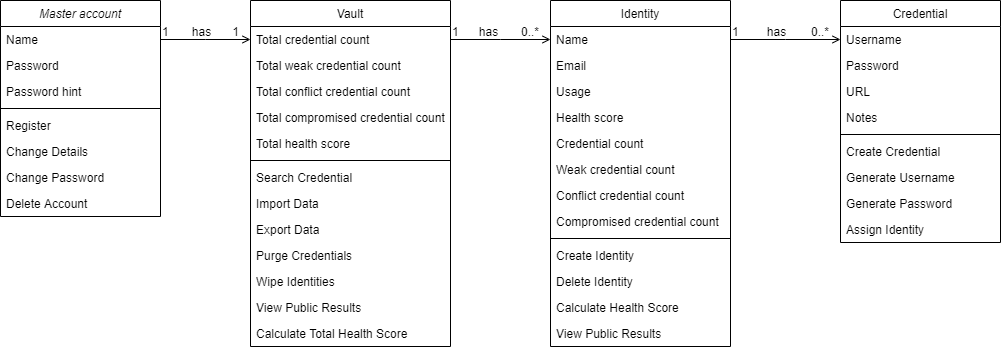

The diagram above was exported from draw.io. Its source (the exported page's mxGraphModel, read from the mxfile embedded in the PNG):
<mxGraphModel dx="1422" dy="822" grid="1" gridSize="10" guides="1" tooltips="1" connect="1" arrows="1" fold="1" page="1" pageScale="1" pageWidth="827" pageHeight="1169" math="0" shadow="0">
  <root>
    <mxCell id="WIyWlLk6GJQsqaUBKTNV-0" />
    <mxCell id="WIyWlLk6GJQsqaUBKTNV-1" parent="WIyWlLk6GJQsqaUBKTNV-0" />
    <mxCell id="zkfFHV4jXpPFQw0GAbJ--0" value="Master account" style="swimlane;fontStyle=2;align=center;verticalAlign=top;childLayout=stackLayout;horizontal=1;startSize=26;horizontalStack=0;resizeParent=1;resizeLast=0;collapsible=1;marginBottom=0;rounded=0;shadow=0;strokeWidth=1;" parent="WIyWlLk6GJQsqaUBKTNV-1" vertex="1">
      <mxGeometry x="10" y="140" width="160" height="216" as="geometry">
        <mxRectangle x="230" y="140" width="160" height="26" as="alternateBounds" />
      </mxGeometry>
    </mxCell>
    <mxCell id="zkfFHV4jXpPFQw0GAbJ--1" value="Name" style="text;align=left;verticalAlign=top;spacingLeft=4;spacingRight=4;overflow=hidden;rotatable=0;points=[[0,0.5],[1,0.5]];portConstraint=eastwest;" parent="zkfFHV4jXpPFQw0GAbJ--0" vertex="1">
      <mxGeometry y="26" width="160" height="26" as="geometry" />
    </mxCell>
    <mxCell id="zkfFHV4jXpPFQw0GAbJ--2" value="Password" style="text;align=left;verticalAlign=top;spacingLeft=4;spacingRight=4;overflow=hidden;rotatable=0;points=[[0,0.5],[1,0.5]];portConstraint=eastwest;rounded=0;shadow=0;html=0;" parent="zkfFHV4jXpPFQw0GAbJ--0" vertex="1">
      <mxGeometry y="52" width="160" height="26" as="geometry" />
    </mxCell>
    <mxCell id="zkfFHV4jXpPFQw0GAbJ--3" value="Password hint" style="text;align=left;verticalAlign=top;spacingLeft=4;spacingRight=4;overflow=hidden;rotatable=0;points=[[0,0.5],[1,0.5]];portConstraint=eastwest;rounded=0;shadow=0;html=0;" parent="zkfFHV4jXpPFQw0GAbJ--0" vertex="1">
      <mxGeometry y="78" width="160" height="26" as="geometry" />
    </mxCell>
    <mxCell id="zkfFHV4jXpPFQw0GAbJ--4" value="" style="line;html=1;strokeWidth=1;align=left;verticalAlign=middle;spacingTop=-1;spacingLeft=3;spacingRight=3;rotatable=0;labelPosition=right;points=[];portConstraint=eastwest;" parent="zkfFHV4jXpPFQw0GAbJ--0" vertex="1">
      <mxGeometry y="104" width="160" height="8" as="geometry" />
    </mxCell>
    <mxCell id="zkfFHV4jXpPFQw0GAbJ--5" value="Register" style="text;align=left;verticalAlign=top;spacingLeft=4;spacingRight=4;overflow=hidden;rotatable=0;points=[[0,0.5],[1,0.5]];portConstraint=eastwest;" parent="zkfFHV4jXpPFQw0GAbJ--0" vertex="1">
      <mxGeometry y="112" width="160" height="26" as="geometry" />
    </mxCell>
    <mxCell id="mYXn2dUrH-fN-D2QBRZK-28" value="Change Details" style="text;align=left;verticalAlign=top;spacingLeft=4;spacingRight=4;overflow=hidden;rotatable=0;points=[[0,0.5],[1,0.5]];portConstraint=eastwest;" vertex="1" parent="zkfFHV4jXpPFQw0GAbJ--0">
      <mxGeometry y="138" width="160" height="26" as="geometry" />
    </mxCell>
    <mxCell id="mYXn2dUrH-fN-D2QBRZK-29" value="Change Password" style="text;align=left;verticalAlign=top;spacingLeft=4;spacingRight=4;overflow=hidden;rotatable=0;points=[[0,0.5],[1,0.5]];portConstraint=eastwest;" vertex="1" parent="zkfFHV4jXpPFQw0GAbJ--0">
      <mxGeometry y="164" width="160" height="26" as="geometry" />
    </mxCell>
    <mxCell id="mYXn2dUrH-fN-D2QBRZK-36" value="Delete Account" style="text;align=left;verticalAlign=top;spacingLeft=4;spacingRight=4;overflow=hidden;rotatable=0;points=[[0,0.5],[1,0.5]];portConstraint=eastwest;" vertex="1" parent="zkfFHV4jXpPFQw0GAbJ--0">
      <mxGeometry y="190" width="160" height="26" as="geometry" />
    </mxCell>
    <mxCell id="zkfFHV4jXpPFQw0GAbJ--6" value="Identity" style="swimlane;fontStyle=0;align=center;verticalAlign=top;childLayout=stackLayout;horizontal=1;startSize=26;horizontalStack=0;resizeParent=1;resizeLast=0;collapsible=1;marginBottom=0;rounded=0;shadow=0;strokeWidth=1;" parent="WIyWlLk6GJQsqaUBKTNV-1" vertex="1">
      <mxGeometry x="560" y="140" width="180" height="346" as="geometry">
        <mxRectangle x="130" y="380" width="160" height="26" as="alternateBounds" />
      </mxGeometry>
    </mxCell>
    <mxCell id="zkfFHV4jXpPFQw0GAbJ--7" value="Name" style="text;align=left;verticalAlign=top;spacingLeft=4;spacingRight=4;overflow=hidden;rotatable=0;points=[[0,0.5],[1,0.5]];portConstraint=eastwest;" parent="zkfFHV4jXpPFQw0GAbJ--6" vertex="1">
      <mxGeometry y="26" width="180" height="26" as="geometry" />
    </mxCell>
    <mxCell id="zkfFHV4jXpPFQw0GAbJ--8" value="Email" style="text;align=left;verticalAlign=top;spacingLeft=4;spacingRight=4;overflow=hidden;rotatable=0;points=[[0,0.5],[1,0.5]];portConstraint=eastwest;rounded=0;shadow=0;html=0;" parent="zkfFHV4jXpPFQw0GAbJ--6" vertex="1">
      <mxGeometry y="52" width="180" height="26" as="geometry" />
    </mxCell>
    <mxCell id="mYXn2dUrH-fN-D2QBRZK-24" value="Usage" style="text;align=left;verticalAlign=top;spacingLeft=4;spacingRight=4;overflow=hidden;rotatable=0;points=[[0,0.5],[1,0.5]];portConstraint=eastwest;rounded=0;shadow=0;html=0;" vertex="1" parent="zkfFHV4jXpPFQw0GAbJ--6">
      <mxGeometry y="78" width="180" height="26" as="geometry" />
    </mxCell>
    <mxCell id="mYXn2dUrH-fN-D2QBRZK-30" value="Health score" style="text;align=left;verticalAlign=top;spacingLeft=4;spacingRight=4;overflow=hidden;rotatable=0;points=[[0,0.5],[1,0.5]];portConstraint=eastwest;" vertex="1" parent="zkfFHV4jXpPFQw0GAbJ--6">
      <mxGeometry y="104" width="180" height="26" as="geometry" />
    </mxCell>
    <mxCell id="mYXn2dUrH-fN-D2QBRZK-55" value="Credential count" style="text;align=left;verticalAlign=top;spacingLeft=4;spacingRight=4;overflow=hidden;rotatable=0;points=[[0,0.5],[1,0.5]];portConstraint=eastwest;" vertex="1" parent="zkfFHV4jXpPFQw0GAbJ--6">
      <mxGeometry y="130" width="180" height="26" as="geometry" />
    </mxCell>
    <mxCell id="mYXn2dUrH-fN-D2QBRZK-56" value="Weak credential count" style="text;align=left;verticalAlign=top;spacingLeft=4;spacingRight=4;overflow=hidden;rotatable=0;points=[[0,0.5],[1,0.5]];portConstraint=eastwest;" vertex="1" parent="zkfFHV4jXpPFQw0GAbJ--6">
      <mxGeometry y="156" width="180" height="26" as="geometry" />
    </mxCell>
    <mxCell id="mYXn2dUrH-fN-D2QBRZK-57" value="Conflict credential count" style="text;align=left;verticalAlign=top;spacingLeft=4;spacingRight=4;overflow=hidden;rotatable=0;points=[[0,0.5],[1,0.5]];portConstraint=eastwest;" vertex="1" parent="zkfFHV4jXpPFQw0GAbJ--6">
      <mxGeometry y="182" width="180" height="26" as="geometry" />
    </mxCell>
    <mxCell id="mYXn2dUrH-fN-D2QBRZK-58" value="Compromised credential count" style="text;align=left;verticalAlign=top;spacingLeft=4;spacingRight=4;overflow=hidden;rotatable=0;points=[[0,0.5],[1,0.5]];portConstraint=eastwest;" vertex="1" parent="zkfFHV4jXpPFQw0GAbJ--6">
      <mxGeometry y="208" width="180" height="26" as="geometry" />
    </mxCell>
    <mxCell id="zkfFHV4jXpPFQw0GAbJ--9" value="" style="line;html=1;strokeWidth=1;align=left;verticalAlign=middle;spacingTop=-1;spacingLeft=3;spacingRight=3;rotatable=0;labelPosition=right;points=[];portConstraint=eastwest;" parent="zkfFHV4jXpPFQw0GAbJ--6" vertex="1">
      <mxGeometry y="234" width="180" height="8" as="geometry" />
    </mxCell>
    <mxCell id="zkfFHV4jXpPFQw0GAbJ--11" value="Create Identity" style="text;align=left;verticalAlign=top;spacingLeft=4;spacingRight=4;overflow=hidden;rotatable=0;points=[[0,0.5],[1,0.5]];portConstraint=eastwest;" parent="zkfFHV4jXpPFQw0GAbJ--6" vertex="1">
      <mxGeometry y="242" width="180" height="26" as="geometry" />
    </mxCell>
    <mxCell id="mYXn2dUrH-fN-D2QBRZK-32" value="Delete Identity" style="text;align=left;verticalAlign=top;spacingLeft=4;spacingRight=4;overflow=hidden;rotatable=0;points=[[0,0.5],[1,0.5]];portConstraint=eastwest;" vertex="1" parent="zkfFHV4jXpPFQw0GAbJ--6">
      <mxGeometry y="268" width="180" height="26" as="geometry" />
    </mxCell>
    <mxCell id="mYXn2dUrH-fN-D2QBRZK-31" value="Calculate Health Score" style="text;align=left;verticalAlign=top;spacingLeft=4;spacingRight=4;overflow=hidden;rotatable=0;points=[[0,0.5],[1,0.5]];portConstraint=eastwest;" vertex="1" parent="zkfFHV4jXpPFQw0GAbJ--6">
      <mxGeometry y="294" width="180" height="26" as="geometry" />
    </mxCell>
    <mxCell id="mYXn2dUrH-fN-D2QBRZK-33" value="View Public Results" style="text;align=left;verticalAlign=top;spacingLeft=4;spacingRight=4;overflow=hidden;rotatable=0;points=[[0,0.5],[1,0.5]];portConstraint=eastwest;" vertex="1" parent="zkfFHV4jXpPFQw0GAbJ--6">
      <mxGeometry y="320" width="180" height="26" as="geometry" />
    </mxCell>
    <mxCell id="zkfFHV4jXpPFQw0GAbJ--13" value="Credential" style="swimlane;fontStyle=0;align=center;verticalAlign=top;childLayout=stackLayout;horizontal=1;startSize=26;horizontalStack=0;resizeParent=1;resizeLast=0;collapsible=1;marginBottom=0;rounded=0;shadow=0;strokeWidth=1;" parent="WIyWlLk6GJQsqaUBKTNV-1" vertex="1">
      <mxGeometry x="850" y="140" width="160" height="242" as="geometry">
        <mxRectangle x="340" y="380" width="170" height="26" as="alternateBounds" />
      </mxGeometry>
    </mxCell>
    <mxCell id="zkfFHV4jXpPFQw0GAbJ--14" value="Username" style="text;align=left;verticalAlign=top;spacingLeft=4;spacingRight=4;overflow=hidden;rotatable=0;points=[[0,0.5],[1,0.5]];portConstraint=eastwest;" parent="zkfFHV4jXpPFQw0GAbJ--13" vertex="1">
      <mxGeometry y="26" width="160" height="26" as="geometry" />
    </mxCell>
    <mxCell id="mYXn2dUrH-fN-D2QBRZK-25" value="Password" style="text;align=left;verticalAlign=top;spacingLeft=4;spacingRight=4;overflow=hidden;rotatable=0;points=[[0,0.5],[1,0.5]];portConstraint=eastwest;" vertex="1" parent="zkfFHV4jXpPFQw0GAbJ--13">
      <mxGeometry y="52" width="160" height="26" as="geometry" />
    </mxCell>
    <mxCell id="mYXn2dUrH-fN-D2QBRZK-26" value="URL" style="text;align=left;verticalAlign=top;spacingLeft=4;spacingRight=4;overflow=hidden;rotatable=0;points=[[0,0.5],[1,0.5]];portConstraint=eastwest;" vertex="1" parent="zkfFHV4jXpPFQw0GAbJ--13">
      <mxGeometry y="78" width="160" height="26" as="geometry" />
    </mxCell>
    <mxCell id="mYXn2dUrH-fN-D2QBRZK-27" value="Notes" style="text;align=left;verticalAlign=top;spacingLeft=4;spacingRight=4;overflow=hidden;rotatable=0;points=[[0,0.5],[1,0.5]];portConstraint=eastwest;" vertex="1" parent="zkfFHV4jXpPFQw0GAbJ--13">
      <mxGeometry y="104" width="160" height="26" as="geometry" />
    </mxCell>
    <mxCell id="zkfFHV4jXpPFQw0GAbJ--15" value="" style="line;html=1;strokeWidth=1;align=left;verticalAlign=middle;spacingTop=-1;spacingLeft=3;spacingRight=3;rotatable=0;labelPosition=right;points=[];portConstraint=eastwest;" parent="zkfFHV4jXpPFQw0GAbJ--13" vertex="1">
      <mxGeometry y="130" width="160" height="8" as="geometry" />
    </mxCell>
    <mxCell id="mYXn2dUrH-fN-D2QBRZK-54" value="Create Credential" style="text;align=left;verticalAlign=top;spacingLeft=4;spacingRight=4;overflow=hidden;rotatable=0;points=[[0,0.5],[1,0.5]];portConstraint=eastwest;" vertex="1" parent="zkfFHV4jXpPFQw0GAbJ--13">
      <mxGeometry y="138" width="160" height="26" as="geometry" />
    </mxCell>
    <mxCell id="mYXn2dUrH-fN-D2QBRZK-47" value="Generate Username" style="text;align=left;verticalAlign=top;spacingLeft=4;spacingRight=4;overflow=hidden;rotatable=0;points=[[0,0.5],[1,0.5]];portConstraint=eastwest;" vertex="1" parent="zkfFHV4jXpPFQw0GAbJ--13">
      <mxGeometry y="164" width="160" height="26" as="geometry" />
    </mxCell>
    <mxCell id="mYXn2dUrH-fN-D2QBRZK-48" value="Generate Password" style="text;align=left;verticalAlign=top;spacingLeft=4;spacingRight=4;overflow=hidden;rotatable=0;points=[[0,0.5],[1,0.5]];portConstraint=eastwest;" vertex="1" parent="zkfFHV4jXpPFQw0GAbJ--13">
      <mxGeometry y="190" width="160" height="26" as="geometry" />
    </mxCell>
    <mxCell id="mYXn2dUrH-fN-D2QBRZK-49" value="Assign Identity" style="text;align=left;verticalAlign=top;spacingLeft=4;spacingRight=4;overflow=hidden;rotatable=0;points=[[0,0.5],[1,0.5]];portConstraint=eastwest;" vertex="1" parent="zkfFHV4jXpPFQw0GAbJ--13">
      <mxGeometry y="216" width="160" height="26" as="geometry" />
    </mxCell>
    <mxCell id="mYXn2dUrH-fN-D2QBRZK-13" value="" style="endArrow=open;shadow=0;strokeWidth=1;rounded=0;endFill=1;edgeStyle=elbowEdgeStyle;elbow=vertical;exitX=1;exitY=0.5;exitDx=0;exitDy=0;entryX=0;entryY=0.5;entryDx=0;entryDy=0;" edge="1" parent="WIyWlLk6GJQsqaUBKTNV-1" source="zkfFHV4jXpPFQw0GAbJ--7" target="zkfFHV4jXpPFQw0GAbJ--14">
      <mxGeometry x="0.5" y="41" relative="1" as="geometry">
        <mxPoint x="950" y="350" as="sourcePoint" />
        <mxPoint x="1078" y="350" as="targetPoint" />
        <mxPoint x="-40" y="32" as="offset" />
      </mxGeometry>
    </mxCell>
    <mxCell id="mYXn2dUrH-fN-D2QBRZK-14" value="1" style="resizable=0;align=left;verticalAlign=bottom;labelBackgroundColor=none;fontSize=12;" connectable="0" vertex="1" parent="mYXn2dUrH-fN-D2QBRZK-13">
      <mxGeometry x="-1" relative="1" as="geometry">
        <mxPoint y="1" as="offset" />
      </mxGeometry>
    </mxCell>
    <mxCell id="mYXn2dUrH-fN-D2QBRZK-15" value="0..*" style="resizable=0;align=right;verticalAlign=bottom;labelBackgroundColor=none;fontSize=12;" connectable="0" vertex="1" parent="mYXn2dUrH-fN-D2QBRZK-13">
      <mxGeometry x="1" relative="1" as="geometry">
        <mxPoint x="-10" y="1" as="offset" />
      </mxGeometry>
    </mxCell>
    <mxCell id="mYXn2dUrH-fN-D2QBRZK-16" value="has" style="text;html=1;resizable=0;points=[];;align=center;verticalAlign=middle;labelBackgroundColor=none;rounded=0;shadow=0;strokeWidth=1;fontSize=12;" vertex="1" connectable="0" parent="mYXn2dUrH-fN-D2QBRZK-13">
      <mxGeometry x="0.5" y="49" relative="1" as="geometry">
        <mxPoint x="-38" y="40" as="offset" />
      </mxGeometry>
    </mxCell>
    <mxCell id="mYXn2dUrH-fN-D2QBRZK-18" value="" style="endArrow=open;shadow=0;strokeWidth=1;rounded=0;endFill=1;edgeStyle=elbowEdgeStyle;elbow=vertical;" edge="1" parent="WIyWlLk6GJQsqaUBKTNV-1" source="mYXn2dUrH-fN-D2QBRZK-38" target="zkfFHV4jXpPFQw0GAbJ--7">
      <mxGeometry x="0.5" y="41" relative="1" as="geometry">
        <mxPoint x="708" y="179" as="sourcePoint" />
        <mxPoint x="928" y="370" as="targetPoint" />
        <mxPoint x="-40" y="32" as="offset" />
      </mxGeometry>
    </mxCell>
    <mxCell id="mYXn2dUrH-fN-D2QBRZK-19" value="1" style="resizable=0;align=left;verticalAlign=bottom;labelBackgroundColor=none;fontSize=12;" connectable="0" vertex="1" parent="mYXn2dUrH-fN-D2QBRZK-18">
      <mxGeometry x="-1" relative="1" as="geometry">
        <mxPoint y="1" as="offset" />
      </mxGeometry>
    </mxCell>
    <mxCell id="mYXn2dUrH-fN-D2QBRZK-20" value="0..*" style="resizable=0;align=right;verticalAlign=bottom;labelBackgroundColor=none;fontSize=12;" connectable="0" vertex="1" parent="mYXn2dUrH-fN-D2QBRZK-18">
      <mxGeometry x="1" relative="1" as="geometry">
        <mxPoint x="-10" y="1" as="offset" />
      </mxGeometry>
    </mxCell>
    <mxCell id="mYXn2dUrH-fN-D2QBRZK-21" value="has" style="text;html=1;resizable=0;points=[];;align=center;verticalAlign=middle;labelBackgroundColor=none;rounded=0;shadow=0;strokeWidth=1;fontSize=12;" vertex="1" connectable="0" parent="mYXn2dUrH-fN-D2QBRZK-18">
      <mxGeometry x="0.5" y="49" relative="1" as="geometry">
        <mxPoint x="-38" y="40" as="offset" />
      </mxGeometry>
    </mxCell>
    <mxCell id="mYXn2dUrH-fN-D2QBRZK-37" value="Vault" style="swimlane;fontStyle=0;align=center;verticalAlign=top;childLayout=stackLayout;horizontal=1;startSize=26;horizontalStack=0;resizeParent=1;resizeLast=0;collapsible=1;marginBottom=0;rounded=0;shadow=0;strokeWidth=1;" vertex="1" parent="WIyWlLk6GJQsqaUBKTNV-1">
      <mxGeometry x="260" y="140" width="200" height="346" as="geometry">
        <mxRectangle x="130" y="380" width="160" height="26" as="alternateBounds" />
      </mxGeometry>
    </mxCell>
    <mxCell id="mYXn2dUrH-fN-D2QBRZK-38" value="Total credential count" style="text;align=left;verticalAlign=top;spacingLeft=4;spacingRight=4;overflow=hidden;rotatable=0;points=[[0,0.5],[1,0.5]];portConstraint=eastwest;" vertex="1" parent="mYXn2dUrH-fN-D2QBRZK-37">
      <mxGeometry y="26" width="200" height="26" as="geometry" />
    </mxCell>
    <mxCell id="mYXn2dUrH-fN-D2QBRZK-61" value="Total weak credential count" style="text;align=left;verticalAlign=top;spacingLeft=4;spacingRight=4;overflow=hidden;rotatable=0;points=[[0,0.5],[1,0.5]];portConstraint=eastwest;" vertex="1" parent="mYXn2dUrH-fN-D2QBRZK-37">
      <mxGeometry y="52" width="200" height="26" as="geometry" />
    </mxCell>
    <mxCell id="mYXn2dUrH-fN-D2QBRZK-62" value="Total conflict credential count" style="text;align=left;verticalAlign=top;spacingLeft=4;spacingRight=4;overflow=hidden;rotatable=0;points=[[0,0.5],[1,0.5]];portConstraint=eastwest;" vertex="1" parent="mYXn2dUrH-fN-D2QBRZK-37">
      <mxGeometry y="78" width="200" height="26" as="geometry" />
    </mxCell>
    <mxCell id="mYXn2dUrH-fN-D2QBRZK-63" value="Total compromised credential count" style="text;align=left;verticalAlign=top;spacingLeft=4;spacingRight=4;overflow=hidden;rotatable=0;points=[[0,0.5],[1,0.5]];portConstraint=eastwest;" vertex="1" parent="mYXn2dUrH-fN-D2QBRZK-37">
      <mxGeometry y="104" width="200" height="26" as="geometry" />
    </mxCell>
    <mxCell id="mYXn2dUrH-fN-D2QBRZK-41" value="Total health score" style="text;align=left;verticalAlign=top;spacingLeft=4;spacingRight=4;overflow=hidden;rotatable=0;points=[[0,0.5],[1,0.5]];portConstraint=eastwest;" vertex="1" parent="mYXn2dUrH-fN-D2QBRZK-37">
      <mxGeometry y="130" width="200" height="26" as="geometry" />
    </mxCell>
    <mxCell id="mYXn2dUrH-fN-D2QBRZK-42" value="" style="line;html=1;strokeWidth=1;align=left;verticalAlign=middle;spacingTop=-1;spacingLeft=3;spacingRight=3;rotatable=0;labelPosition=right;points=[];portConstraint=eastwest;" vertex="1" parent="mYXn2dUrH-fN-D2QBRZK-37">
      <mxGeometry y="156" width="200" height="8" as="geometry" />
    </mxCell>
    <mxCell id="mYXn2dUrH-fN-D2QBRZK-43" value="Search Credential" style="text;align=left;verticalAlign=top;spacingLeft=4;spacingRight=4;overflow=hidden;rotatable=0;points=[[0,0.5],[1,0.5]];portConstraint=eastwest;" vertex="1" parent="mYXn2dUrH-fN-D2QBRZK-37">
      <mxGeometry y="164" width="200" height="26" as="geometry" />
    </mxCell>
    <mxCell id="mYXn2dUrH-fN-D2QBRZK-44" value="Import Data" style="text;align=left;verticalAlign=top;spacingLeft=4;spacingRight=4;overflow=hidden;rotatable=0;points=[[0,0.5],[1,0.5]];portConstraint=eastwest;" vertex="1" parent="mYXn2dUrH-fN-D2QBRZK-37">
      <mxGeometry y="190" width="200" height="26" as="geometry" />
    </mxCell>
    <mxCell id="mYXn2dUrH-fN-D2QBRZK-45" value="Export Data" style="text;align=left;verticalAlign=top;spacingLeft=4;spacingRight=4;overflow=hidden;rotatable=0;points=[[0,0.5],[1,0.5]];portConstraint=eastwest;" vertex="1" parent="mYXn2dUrH-fN-D2QBRZK-37">
      <mxGeometry y="216" width="200" height="26" as="geometry" />
    </mxCell>
    <mxCell id="mYXn2dUrH-fN-D2QBRZK-34" value="Purge Credentials" style="text;align=left;verticalAlign=top;spacingLeft=4;spacingRight=4;overflow=hidden;rotatable=0;points=[[0,0.5],[1,0.5]];portConstraint=eastwest;" vertex="1" parent="mYXn2dUrH-fN-D2QBRZK-37">
      <mxGeometry y="242" width="200" height="26" as="geometry" />
    </mxCell>
    <mxCell id="mYXn2dUrH-fN-D2QBRZK-35" value="Wipe Identities" style="text;align=left;verticalAlign=top;spacingLeft=4;spacingRight=4;overflow=hidden;rotatable=0;points=[[0,0.5],[1,0.5]];portConstraint=eastwest;" vertex="1" parent="mYXn2dUrH-fN-D2QBRZK-37">
      <mxGeometry y="268" width="200" height="26" as="geometry" />
    </mxCell>
    <mxCell id="mYXn2dUrH-fN-D2QBRZK-46" value="View Public Results" style="text;align=left;verticalAlign=top;spacingLeft=4;spacingRight=4;overflow=hidden;rotatable=0;points=[[0,0.5],[1,0.5]];portConstraint=eastwest;" vertex="1" parent="mYXn2dUrH-fN-D2QBRZK-37">
      <mxGeometry y="294" width="200" height="26" as="geometry" />
    </mxCell>
    <mxCell id="mYXn2dUrH-fN-D2QBRZK-65" value="Calculate Total Health Score" style="text;align=left;verticalAlign=top;spacingLeft=4;spacingRight=4;overflow=hidden;rotatable=0;points=[[0,0.5],[1,0.5]];portConstraint=eastwest;" vertex="1" parent="mYXn2dUrH-fN-D2QBRZK-37">
      <mxGeometry y="320" width="200" height="26" as="geometry" />
    </mxCell>
    <mxCell id="mYXn2dUrH-fN-D2QBRZK-50" value="" style="endArrow=open;shadow=0;strokeWidth=1;rounded=0;endFill=1;edgeStyle=elbowEdgeStyle;elbow=vertical;exitX=1;exitY=0.5;exitDx=0;exitDy=0;" edge="1" parent="WIyWlLk6GJQsqaUBKTNV-1" source="zkfFHV4jXpPFQw0GAbJ--1" target="mYXn2dUrH-fN-D2QBRZK-38">
      <mxGeometry x="0.5" y="41" relative="1" as="geometry">
        <mxPoint x="360" y="550" as="sourcePoint" />
        <mxPoint x="450" y="550" as="targetPoint" />
        <mxPoint x="-40" y="32" as="offset" />
      </mxGeometry>
    </mxCell>
    <mxCell id="mYXn2dUrH-fN-D2QBRZK-51" value="1" style="resizable=0;align=left;verticalAlign=bottom;labelBackgroundColor=none;fontSize=12;" connectable="0" vertex="1" parent="mYXn2dUrH-fN-D2QBRZK-50">
      <mxGeometry x="-1" relative="1" as="geometry">
        <mxPoint y="1" as="offset" />
      </mxGeometry>
    </mxCell>
    <mxCell id="mYXn2dUrH-fN-D2QBRZK-52" value="1" style="resizable=0;align=right;verticalAlign=bottom;labelBackgroundColor=none;fontSize=12;" connectable="0" vertex="1" parent="mYXn2dUrH-fN-D2QBRZK-50">
      <mxGeometry x="1" relative="1" as="geometry">
        <mxPoint x="-10" y="1" as="offset" />
      </mxGeometry>
    </mxCell>
    <mxCell id="mYXn2dUrH-fN-D2QBRZK-53" value="has" style="text;html=1;resizable=0;points=[];;align=center;verticalAlign=middle;labelBackgroundColor=none;rounded=0;shadow=0;strokeWidth=1;fontSize=12;" vertex="1" connectable="0" parent="mYXn2dUrH-fN-D2QBRZK-50">
      <mxGeometry x="0.5" y="49" relative="1" as="geometry">
        <mxPoint x="-28" y="40" as="offset" />
      </mxGeometry>
    </mxCell>
  </root>
</mxGraphModel>